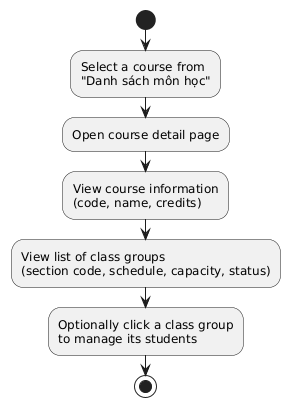

The diagram above was rendered by PlantUML. Its source (embedded in the PNG):
@startuml
|User|
start
:Select a course from\n"Danh sách môn học";
:Open course detail page;
:View course information\n(code, name, credits);
:View list of class groups\n(section code, schedule, capacity, status);
:Optionally click a class group\nto manage its students;
stop
@enduml